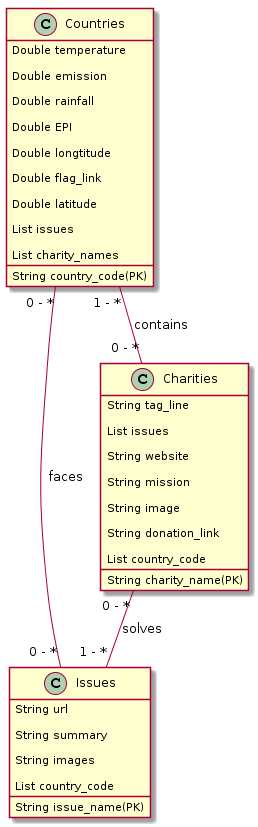

The diagram above was rendered by PlantUML. Its source (embedded in the PNG):
@startuml
class Countries {

String country_code(PK)

Double temperature

Double emission

Double rainfall

Double EPI

Double longtitude

Double flag_link

Double latitude

List issues

List charity_names

}

class Issues {

String issue_name(PK)

String url

String summary

String images

List country_code

}

class Charities {

String charity_name(PK)

String tag_line

List issues

String website

String mission

String image

String donation_link

List country_code

}

Countries " 1 - *" --"0 - *" Charities: contains

Countries " 0 - *" --"0 - *" Issues: faces

Charities " 0 - *" --"1 - *" Issues: solves

@endum